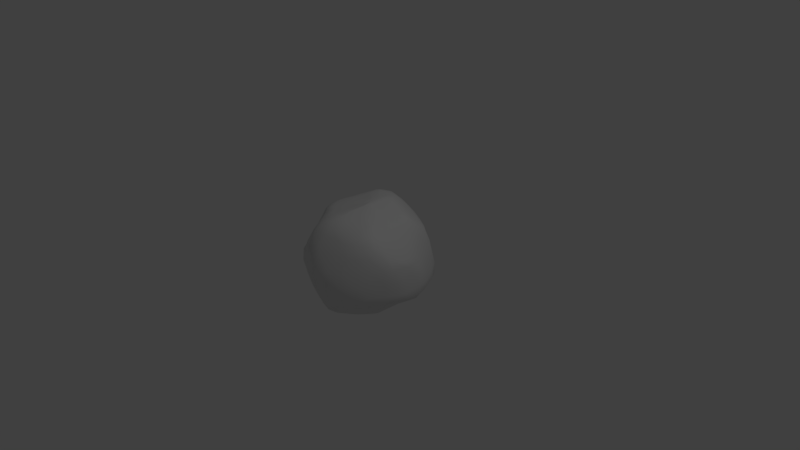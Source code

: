 # Source: rock2.blend  (saved by Blender 2.77.0; exported with 4.5.12 LTS)
import bpy
from mathutils import Matrix  # noqa: F401  (used for matrix-valued properties, if any)

bpy.ops.wm.read_factory_settings(use_empty=True)
scene = bpy.context.scene
scene.name = 'Scene'

# ---- collections
col_collection_1 = bpy.data.collections.new('Collection 1'); scene.collection.children.link(col_collection_1)

# ---- world
world_world = bpy.data.worlds.new('World'); scene.world = world_world
world_world.color = (0.05088, 0.05088, 0.05088)
world_world.use_sun_shadow = False
world_world.sun_shadow_jitter_overblur = 0.0
world_world.cycles.sampling_method = 'MANUAL'

# ---- cameras
cam_camera = bpy.data.cameras.new('Camera')
cam_camera.clip_end = 100.0
cam_camera.lens = 35.0
cam_camera.sensor_width = 32.0
cam_camera.sensor_height = 18.0
cam_camera.ortho_scale = 7.314
cam_camera.dof.focus_distance = 0.0
cam_camera.dof.aperture_fstop = 128.0

# ---- lights
light_lamp = bpy.data.lights.new('Lamp', 'POINT')
light_lamp.transmission_factor = 0.0
light_lamp.cutoff_distance = 30.0
light_lamp.energy = 100.0
light_lamp.shadow_buffer_clip_start = 1.001
light_lamp.shadow_soft_size = 0.1
light_lamp.shadow_maximum_resolution = 0.006
light_lamp.use_absolute_resolution = True

# ---- meshes
me_sphere = bpy.data.meshes.new('Sphere')
me_sphere.from_pydata([(-0.1267, 0.04465, 0.7284), (-0.3267, 0.04543, 0.6775), (-0.5114, -0.01256, 0.6318), (-0.5907, -0.04971, 0.5861), (-0.6878, -0.05626, 0.4692), (-0.7399, 0.0202, 0.3321), (-0.7776, 0.05598, 0.1606), (-0.8165, 0.06378, -0.03841), (-0.8325, 0.01052, -0.1704), (-0.7815, -0.02, -0.2866), (-0.7285, -0.02673, -0.342), (-0.5696, -0.04878, -0.4274), (-0.3759, -0.08756, -0.526), (-0.2989, -0.07624, -0.5581), (-0.1227, 0.03424, -0.588), (-0.1252, 0.08968, 0.7338), (-0.3137, 0.1249, 0.6897), (-0.4646, 0.09451, 0.6438), (-0.5662, 0.0855, 0.5771), (-0.6626, 0.06219, 0.4511), (-0.7406, 0.1201, 0.3169), (-0.8006, 0.1715, 0.1425), (-0.8312, 0.1843, -0.01379), (-0.8276, 0.1707, -0.1761), (-0.7659, 0.1605, -0.2881), (-0.6939, 0.1219, -0.3439), (-0.5454, 0.08068, -0.4248), (-0.3898, 0.06018, -0.5029), (-0.2352, 0.04833, -0.5662), (-0.121, 0.08102, -0.5909), (-0.1274, 0.09649, 0.7339), (-0.2862, 0.2056, 0.7071), (-0.4554, 0.2052, 0.6455), (-0.5263, 0.1787, 0.5894), (-0.6052, 0.2169, 0.4514), (-0.699, 0.2347, 0.3056), (-0.7714, 0.2716, 0.1278), (-0.8128, 0.3009, -0.01105), (-0.8, 0.3313, -0.1674), (-0.7423, 0.3198, -0.2873), (-0.6694, 0.2788, -0.3385), (-0.5079, 0.2146, -0.4289), (-0.3624, 0.1664, -0.507), (-0.2438, 0.05473, -0.5626), (-0.1117, 0.08964, -0.5931), (-0.1221, 0.09609, 0.7349), (-0.2821, 0.2069, 0.7082), (-0.3899, 0.2946, 0.6669), (-0.4617, 0.3081, 0.6121), (-0.5353, 0.3919, 0.4721), (-0.6231, 0.4008, 0.3106), (-0.6896, 0.4231, 0.1396), (-0.7465, 0.4621, -0.03961), (-0.7506, 0.508, -0.1799), (-0.6924, 0.467, -0.3057), (-0.5901, 0.423, -0.3618), (-0.4505, 0.3399, -0.4444), (-0.3685, 0.2053, -0.5004), (-0.213, 0.09833, -0.5639), (-0.09747, 0.09771, -0.5957), (-0.1037, 0.1104, 0.7367), (-0.2549, 0.2923, 0.7165), (-0.3376, 0.3831, 0.6865), (-0.3994, 0.44, 0.6332), (-0.485, 0.5107, 0.49), (-0.5301, 0.5436, 0.3427), (-0.5909, 0.5934, 0.1515), (-0.6376, 0.6248, -0.02102), (-0.669, 0.661, -0.1923), (-0.6083, 0.6289, -0.3324), (-0.5031, 0.5561, -0.392), (-0.4253, 0.4195, -0.446), (-0.3005, 0.2907, -0.5043), (-0.1574, 0.1565, -0.5698), (-0.08313, 0.1057, -0.5976), (-0.03715, 0.1412, 0.7497), (-0.2036, 0.308, 0.7169), (-0.291, 0.3858, 0.6957), (-0.3591, 0.5104, 0.6355), (-0.4126, 0.626, 0.5066), (-0.4476, 0.6814, 0.3597), (-0.4931, 0.7287, 0.1604), (-0.5273, 0.7765, -0.01109), (-0.5424, 0.8087, -0.1953), (-0.5, 0.7166, -0.3397), (-0.4058, 0.6448, -0.4131), (-0.3145, 0.5417, -0.4586), (-0.2175, 0.3647, -0.5146), (-0.1043, 0.1952, -0.5806), (-0.06877, 0.1121, -0.599), (-0.03714, 0.15, 0.749), (-0.1356, 0.3132, 0.7172), (-0.2147, 0.4102, 0.688), (-0.2721, 0.578, 0.615), (-0.3048, 0.6834, 0.5244), (-0.3419, 0.745, 0.3818), (-0.3553, 0.794, 0.1723), (-0.3716, 0.8593, -0.01189), (-0.3747, 0.8787, -0.1876), (-0.3628, 0.7501, -0.3356), (-0.3165, 0.6468, -0.431), (-0.2346, 0.5462, -0.4771), (-0.1395, 0.4048, -0.5295), (-0.08726, 0.2021, -0.5832), (-0.05483, 0.1163, -0.5996), (-0.02828, 0.1555, 0.7491), (-0.05974, 0.2953, 0.7256), (-0.1132, 0.4206, 0.6818), (-0.1693, 0.5601, 0.6075), (-0.1847, 0.6914, 0.4909), (-0.1804, 0.7799, 0.3528), (-0.1685, 0.8495, 0.175), (-0.1868, 0.901, -0.01312), (-0.1954, 0.8973, -0.166), (-0.1834, 0.7565, -0.3004), (-0.1742, 0.6272, -0.4324), (-0.1289, 0.5426, -0.4843), (-0.09783, 0.3873, -0.5385), (-0.07042, 0.2289, -0.5775), (-0.02606, 0.1069, -0.6017), (-0.009108, 0.1705, 0.7485), (-0.006973, 0.278, 0.7315), (-0.02408, 0.4074, 0.6764), (-0.06205, 0.5254, 0.5944), (-0.06177, 0.6746, 0.4547), (-0.0269, 0.7572, 0.3406), (-0.03174, 0.8326, 0.1786), (-0.03153, 0.8901, -0.01343), (-0.009176, 0.8979, -0.1662), (0.001946, 0.7672, -0.286), (0.01038, 0.6218, -0.4344), (0.00694, 0.5372, -0.491), (0.01452, 0.4281, -0.532), (-0.001967, 0.2515, -0.5696), (-0.01638, 0.0958, -0.6032), (0.01133, 0.1711, 0.7476), (0.02068, 0.2894, 0.7274), (0.04032, 0.3635, 0.6833), (0.07265, 0.4641, 0.5755), (0.0933, 0.6049, 0.4308), (0.1274, 0.7082, 0.3014), (0.1236, 0.7609, 0.162), (0.1426, 0.8042, -0.02196), (0.1538, 0.8262, -0.1941), (0.1796, 0.7577, -0.2874), (0.1555, 0.616, -0.4341), (0.1528, 0.5343, -0.5023), (0.1275, 0.4311, -0.537), (0.08539, 0.254, -0.5708), (0.04203, 0.07928, -0.6052), (0.03734, 0.15, 0.7455), (0.06541, 0.2644, 0.7217), (0.1309, 0.3185, 0.6642), (0.1852, 0.4302, 0.5438), (0.2416, 0.5356, 0.416), (0.2743, 0.6389, 0.2798), (0.298, 0.6609, 0.163), (0.3167, 0.7096, -0.0403), (0.3274, 0.7401, -0.2036), (0.351, 0.7086, -0.3401), (0.3472, 0.6421, -0.4347), (0.2594, 0.5034, -0.507), (0.1941, 0.4018, -0.5465), (0.1944, 0.2175, -0.585), (0.08923, 0.0728, -0.6075), (0.05867, 0.1152, 0.7446), (0.08545, 0.2346, 0.72), (0.2148, 0.2863, 0.6425), (0.3048, 0.3579, 0.5381), (0.3822, 0.4632, 0.4076), (0.4, 0.5477, 0.2763), (0.4196, 0.5927, 0.1506), (0.4474, 0.6193, -0.03822), (0.4446, 0.6632, -0.1937), (0.4438, 0.6602, -0.3432), (0.4117, 0.5978, -0.4573), (0.3539, 0.48, -0.496), (0.2477, 0.3354, -0.5582), (0.226, 0.157, -0.6028), (0.13, 0.06775, -0.6103), (0.05901, 0.08024, 0.7488), (0.1638, 0.2224, 0.6843), (0.297, 0.2364, 0.6257), (0.4087, 0.2771, 0.5471), (0.4577, 0.3861, 0.4106), (0.4783, 0.4361, 0.3087), (0.4947, 0.491, 0.1589), (0.5179, 0.5144, -0.009124), (0.535, 0.5254, -0.2044), (0.529, 0.5454, -0.3442), (0.4767, 0.5057, -0.4534), (0.4588, 0.3912, -0.5118), (0.3394, 0.2583, -0.5591), (0.2539, 0.1283, -0.6105), (0.1617, 0.06133, -0.6132), (0.06454, 0.05922, 0.7492), (0.207, 0.1755, 0.6723), (0.3635, 0.1978, 0.6134), (0.412, 0.2636, 0.5526), (0.4809, 0.3053, 0.4467), (0.5379, 0.3219, 0.3044), (0.5882, 0.3536, 0.1114), (0.6222, 0.3404, -0.02233), (0.6335, 0.3588, -0.2169), (0.6181, 0.377, -0.3368), (0.5582, 0.3551, -0.4409), (0.4772, 0.3167, -0.5307), (0.4138, 0.1762, -0.5798), (0.2926, 0.0952, -0.6153), (0.185, 0.05386, -0.6155), (0.07, 0.03811, 0.749), (0.2379, 0.1108, 0.6638), (0.3842, 0.1619, 0.6088), (0.4492, 0.1866, 0.5441), (0.5288, 0.2108, 0.4292), (0.6088, 0.1849, 0.2903), (0.6829, 0.1634, 0.1144), (0.7189, 0.1779, -0.02838), (0.7146, 0.2183, -0.2085), (0.6796, 0.2311, -0.3356), (0.5995, 0.2483, -0.4328), (0.5005, 0.2754, -0.5151), (0.3987, 0.1451, -0.5927), (0.3613, 0.06372, -0.619), (0.1983, 0.03989, -0.6172), (0.08054, 0.002724, 0.7473), (0.2777, 0.06723, 0.6495), (0.4032, 0.09959, 0.6005), (0.4794, 0.08162, 0.5218), (0.5778, 0.09256, 0.3961), (0.6716, 0.02226, 0.2699), (0.7255, 0.04839, 0.1493), (0.7455, 0.1135, -0.02767), (0.7512, 0.091, -0.1965), (0.7142, 0.1294, -0.3409), (0.6859, 0.09279, -0.3954), (0.5551, 0.1687, -0.4714), (0.3758, 0.09674, -0.6111), (0.3598, 0.03829, -0.622), (0.2046, 0.0189, -0.6184), (0.0807, -0.01863, 0.7486), (0.2566, -0.04754, 0.6602), (0.4063, -0.03675, 0.6038), (0.4878, -0.03773, 0.5261), (0.6025, -0.06608, 0.3991), (0.7292, -0.06286, 0.2187), (0.75, -0.06536, 0.1438), (0.7537, -0.01417, 0.02042), (0.7632, -0.02767, -0.1889), (0.7421, 0.004805, -0.3262), (0.6991, 0.04498, -0.3823), (0.5191, 0.02424, -0.4823), (0.3657, 0.01605, -0.6167), (0.3558, -0.003322, -0.6239), (0.2065, -0.005384, -0.6188), (0.01246, -0.005684, -0.6127), (0.08722, -0.04892, 0.7473), (0.2627, -0.1358, 0.6701), (0.406, -0.129, 0.6103), (0.4943, -0.173, 0.5344), (0.6231, -0.1879, 0.3963), (0.7313, -0.1659, 0.2297), (0.758, -0.1546, 0.1686), (0.7501, -0.1849, -0.003573), (0.7568, -0.1706, -0.2017), (0.7289, -0.128, -0.3264), (0.7007, -0.1161, -0.3578), (0.502, -0.1213, -0.49), (0.3571, -0.09258, -0.6195), (0.3506, -0.08549, -0.6246), (0.2027, -0.04348, -0.619), (0.08581, -0.06874, 0.7487), (0.26, -0.1604, 0.6743), (0.3836, -0.2299, 0.6298), (0.4891, -0.3011, 0.5553), (0.5971, -0.3536, 0.4423), (0.6905, -0.3443, 0.2954), (0.7441, -0.3264, 0.1759), (0.7456, -0.3015, 0.0001811), (0.7435, -0.2662, -0.1871), (0.7045, -0.2694, -0.3025), (0.6398, -0.2773, -0.3686), (0.4761, -0.2375, -0.5079), (0.3451, -0.199, -0.6257), (0.3455, -0.1584, -0.6254), (0.1916, -0.08012, -0.6189), (0.07001, -0.09772, 0.7547), (0.2571, -0.2132, 0.6769), (0.3622, -0.3184, 0.6478), (0.4789, -0.3977, 0.5762), (0.5757, -0.4535, 0.4783), (0.6542, -0.4289, 0.3452), (0.6929, -0.4447, 0.1908), (0.6807, -0.4369, 0.01333), (0.6733, -0.4131, -0.1865), (0.652, -0.4075, -0.2987), (0.5863, -0.3959, -0.389), (0.4321, -0.2951, -0.5321), (0.3435, -0.2569, -0.6244), (0.3385, -0.2172, -0.6258), (0.1739, -0.113, -0.6187), (0.06489, -0.1119, 0.756), (0.206, -0.286, 0.6924), (0.3421, -0.3715, 0.6493), (0.4406, -0.4639, 0.5865), (0.5326, -0.5403, 0.5115), (0.5787, -0.5746, 0.3518), (0.602, -0.5814, 0.1759), (0.6052, -0.5874, -0.009225), (0.5822, -0.5836, -0.1693), (0.5556, -0.5576, -0.3149), (0.5177, -0.4838, -0.3965), (0.3656, -0.3792, -0.5612), (0.3323, -0.2908, -0.6204), (0.2943, -0.2369, -0.6234), (0.1643, -0.1188, -0.6184), (0.06, -0.1326, 0.7557), (0.1575, -0.2813, 0.7071), (0.2651, -0.4053, 0.6619), (0.3564, -0.5118, 0.5966), (0.4341, -0.6203, 0.5131), (0.4714, -0.6783, 0.3542), (0.4872, -0.713, 0.1845), (0.4995, -0.727, -0.01491), (0.4885, -0.7294, -0.1854), (0.4582, -0.6818, -0.3211), (0.372, -0.5707, -0.4411), (0.3082, -0.4552, -0.5695), (0.2819, -0.4307, -0.5937), (0.2699, -0.2433, -0.6196), (0.1643, -0.1188, -0.6184), (0.04433, -0.1464, 0.7564), (0.1084, -0.291, 0.7148), (0.1788, -0.4543, 0.674), (0.238, -0.5661, 0.615), (0.3039, -0.6951, 0.5085), (0.3583, -0.7592, 0.3547), (0.3507, -0.8301, 0.1833), (0.348, -0.8573, -0.005828), (0.3539, -0.8352, -0.1877), (0.3176, -0.7688, -0.3363), (0.2505, -0.6717, -0.4715), (0.2305, -0.5424, -0.5684), (0.2549, -0.4639, -0.5921), (0.1653, -0.2968, -0.6005), (0.1038, -0.1262, -0.6126), (0.04009, -0.1464, 0.757), (0.03415, -0.3118, 0.7255), (0.0811, -0.4936, 0.685), (0.1098, -0.6234, 0.6296), (0.1505, -0.7166, 0.5267), (0.1666, -0.8102, 0.3506), (0.1825, -0.9056, 0.1767), (0.188, -0.9513, -0.0005252), (0.1839, -0.918, -0.1833), (0.1688, -0.8402, -0.3666), (0.1371, -0.7508, -0.4936), (0.1785, -0.6203, -0.5444), (0.1443, -0.4543, -0.5755), (0.1156, -0.3082, -0.593), (0.05412, -0.1105, -0.6104), (0.03525, -0.1463, 0.7564), (-0.004832, -0.3372, 0.7272), (-0.008901, -0.5009, 0.6995), (-0.006867, -0.665, 0.6564), (-0.01348, -0.7531, 0.5343), (-0.01272, -0.8517, 0.3559), (-0.004181, -0.9596, 0.187), (0.002998, -0.9803, 0.0007469), (0.009877, -0.9407, -0.1884), (0.02121, -0.8655, -0.3583), (0.009333, -0.7813, -0.4901), (0.005718, -0.6103, -0.5281), (0.0174, -0.4825, -0.5575), (0.03186, -0.3097, -0.5831), (0.0289, -0.1184, -0.6076), (0.03525, -0.1463, 0.7564), (-0.01414, -0.3586, 0.7249), (-0.09355, -0.5056, 0.6932), (-0.1207, -0.66, 0.6468), (-0.1645, -0.7917, 0.5468), (-0.179, -0.8867, 0.3783), (-0.1761, -0.9099, 0.1945), (-0.1793, -0.9237, 0.006312), (-0.1685, -0.8697, -0.1779), (-0.1508, -0.7899, -0.3305), (-0.1179, -0.6978, -0.4948), (-0.123, -0.6117, -0.5323), (-0.1176, -0.4984, -0.5535), (-0.07474, -0.2964, -0.583), (0.001857, -0.1314, -0.6038), (0.01286, -0.1503, 0.7492), (-0.101, -0.3309, 0.7059), (-0.1715, -0.4849, 0.6755), (-0.2373, -0.6035, 0.6276), (-0.2685, -0.7227, 0.5262), (-0.3196, -0.8038, 0.3622), (-0.351, -0.8191, 0.1924), (-0.3523, -0.8271, 0.002799), (-0.3401, -0.7921, -0.1434), (-0.2993, -0.7014, -0.3285), (-0.259, -0.6353, -0.4675), (-0.1965, -0.5744, -0.5224), (-0.1737, -0.4236, -0.5604), (-0.0954, -0.309, -0.5797), (-0.01972, -0.1344, -0.6009), (-0.006296, -0.08075, 0.7495), (-0.1487, -0.2901, 0.6984), (-0.2693, -0.4381, 0.6522), (-0.3296, -0.5082, 0.6185), (-0.3706, -0.5845, 0.4941), (-0.4332, -0.6743, 0.3221), (-0.4896, -0.7414, 0.1716), (-0.5133, -0.7399, 0.002241), (-0.4865, -0.6823, -0.158), (-0.4566, -0.6059, -0.327), (-0.4214, -0.5601, -0.4379), (-0.3557, -0.4999, -0.4921), (-0.2288, -0.3589, -0.5568), (-0.1435, -0.2954, -0.5711), (-0.03884, -0.1298, -0.598), (-0.09239, -0.1145, 0.7199), (-0.2099, -0.2404, 0.6829), (-0.3311, -0.3438, 0.6448), (-0.4225, -0.4003, 0.6067), (-0.4788, -0.4475, 0.4771), (-0.5534, -0.5233, 0.3048), (-0.5759, -0.574, 0.1806), (-0.5985, -0.5981, -0.02045), (-0.6059, -0.5588, -0.1658), (-0.5957, -0.5046, -0.331), (-0.5289, -0.447, -0.4684), (-0.47, -0.4431, -0.499), (-0.3076, -0.2756, -0.5532), (-0.2592, -0.2585, -0.5602), (-0.06037, -0.1111, -0.5947), (0.0109, 0.0008104, 0.7612), (-0.112, -0.06814, 0.7188), (-0.2469, -0.1801, 0.6782), (-0.4354, -0.2842, 0.6274), (-0.5206, -0.3036, 0.5939), (-0.6028, -0.3025, 0.4931), (-0.6395, -0.3938, 0.3193), (-0.6625, -0.4262, 0.1616), (-0.6818, -0.4292, -0.01099), (-0.6942, -0.4327, -0.193), (-0.6839, -0.3935, -0.3517), (-0.5924, -0.4226, -0.4257), (-0.4905, -0.4041, -0.4946), (-0.3638, -0.2488, -0.5389), (-0.2816, -0.1842, -0.5606), (-0.0829, -0.08312, -0.5912), (-0.1275, -0.01311, 0.7223), (-0.2781, -0.107, 0.6764), (-0.4846, -0.1933, 0.6255), (-0.5849, -0.2171, 0.5831), (-0.6588, -0.2254, 0.5038), (-0.6759, -0.2687, 0.3474), (-0.7101, -0.2785, 0.1623), (-0.7429, -0.2976, -0.02909), (-0.7739, -0.2671, -0.206), (-0.758, -0.3037, -0.328), (-0.6816, -0.3088, -0.3771), (-0.5021, -0.3453, -0.4793), (-0.3854, -0.2084, -0.5332), (-0.3054, -0.1345, -0.5596), (-0.1012, -0.04861, -0.5888), (-0.1267, 0.003513, 0.7242), (-0.3047, -0.03373, 0.6753), (-0.5252, -0.08591, 0.6277), (-0.5963, -0.1246, 0.5929), (-0.6814, -0.1499, 0.4997), (-0.7236, -0.09516, 0.3463), (-0.7486, -0.1189, 0.1583), (-0.7802, -0.127, -0.03247), (-0.816, -0.1522, -0.1968), (-0.7858, -0.1971, -0.3015), (-0.7256, -0.1897, -0.3486), (-0.5496, -0.1295, -0.4435), (-0.3724, -0.1589, -0.5378), (-0.2983, -0.1085, -0.5606), (-0.1139, -0.01002, -0.5878)], [], [(14, 13, 28, 29), (7, 6, 21, 22), (0, 436, 15), (255, 14, 29), (8, 7, 22, 23), (1, 0, 15, 16), (9, 8, 23, 24), (2, 1, 16, 17), (10, 9, 24, 25), (3, 2, 17, 18), (11, 10, 25, 26), (4, 3, 18, 19), (12, 11, 26, 27), (5, 4, 19, 20), (13, 12, 27, 28), (6, 5, 20, 21), (20, 19, 34, 35), (28, 27, 42, 43), (21, 20, 35, 36), (29, 28, 43, 44), (22, 21, 36, 37), (15, 436, 30), (255, 29, 44), (23, 22, 37, 38), (16, 15, 30, 31), (24, 23, 38, 39), (17, 16, 31, 32), (25, 24, 39, 40), (18, 17, 32, 33), (26, 25, 40, 41), (19, 18, 33, 34), (27, 26, 41, 42), (39, 38, 53, 54), (32, 31, 46, 47), (40, 39, 54, 55), (33, 32, 47, 48), (41, 40, 55, 56), (34, 33, 48, 49), (42, 41, 56, 57), (35, 34, 49, 50), (43, 42, 57, 58), (36, 35, 50, 51), (44, 43, 58, 59), (37, 36, 51, 52), (30, 436, 45), (255, 44, 59), (38, 37, 52, 53), (31, 30, 45, 46), (58, 57, 72, 73), (51, 50, 65, 66), (59, 58, 73, 74), (52, 51, 66, 67), (45, 436, 60), (255, 59, 74), (53, 52, 67, 68), (46, 45, 60, 61), (54, 53, 68, 69), (47, 46, 61, 62), (55, 54, 69, 70), (48, 47, 62, 63), (56, 55, 70, 71), (49, 48, 63, 64), (57, 56, 71, 72), (50, 49, 64, 65), (70, 69, 84, 85), (63, 62, 77, 78), (71, 70, 85, 86), (64, 63, 78, 79), (72, 71, 86, 87), (65, 64, 79, 80), (73, 72, 87, 88), (66, 65, 80, 81), (74, 73, 88, 89), (67, 66, 81, 82), (60, 436, 75), (255, 74, 89), (68, 67, 82, 83), (61, 60, 75, 76), (69, 68, 83, 84), (62, 61, 76, 77), (89, 88, 103, 104), (82, 81, 96, 97), (75, 436, 90), (255, 89, 104), (83, 82, 97, 98), (76, 75, 90, 91), (84, 83, 98, 99), (77, 76, 91, 92), (85, 84, 99, 100), (78, 77, 92, 93), (86, 85, 100, 101), (79, 78, 93, 94), (87, 86, 101, 102), (80, 79, 94, 95), (88, 87, 102, 103), (81, 80, 95, 96), (93, 92, 107, 108), (101, 100, 115, 116), (94, 93, 108, 109), (102, 101, 116, 117), (95, 94, 109, 110), (103, 102, 117, 118), (96, 95, 110, 111), (104, 103, 118, 119), (97, 96, 111, 112), (90, 436, 105), (255, 104, 119), (98, 97, 112, 113), (91, 90, 105, 106), (99, 98, 113, 114), (92, 91, 106, 107), (100, 99, 114, 115), (112, 111, 126, 127), (105, 436, 120), (255, 119, 134), (113, 112, 127, 128), (106, 105, 120, 121), (114, 113, 128, 129), (107, 106, 121, 122), (115, 114, 129, 130), (108, 107, 122, 123), (116, 115, 130, 131), (109, 108, 123, 124), (117, 116, 131, 132), (110, 109, 124, 125), (118, 117, 132, 133), (111, 110, 125, 126), (119, 118, 133, 134), (131, 130, 145, 146), (124, 123, 138, 139), (132, 131, 146, 147), (125, 124, 139, 140), (133, 132, 147, 148), (126, 125, 140, 141), (134, 133, 148, 149), (127, 126, 141, 142), (120, 436, 135), (255, 134, 149), (128, 127, 142, 143), (121, 120, 135, 136), (129, 128, 143, 144), (122, 121, 136, 137), (130, 129, 144, 145), (123, 122, 137, 138), (135, 436, 150), (255, 149, 164), (143, 142, 157, 158), (136, 135, 150, 151), (144, 143, 158, 159), (137, 136, 151, 152), (145, 144, 159, 160), (138, 137, 152, 153), (146, 145, 160, 161), (139, 138, 153, 154), (147, 146, 161, 162), (140, 139, 154, 155), (148, 147, 162, 163), (141, 140, 155, 156), (149, 148, 163, 164), (142, 141, 156, 157), (154, 153, 168, 169), (162, 161, 176, 177), (155, 154, 169, 170), (163, 162, 177, 178), (156, 155, 170, 171), (164, 163, 178, 179), (157, 156, 171, 172), (150, 436, 165), (255, 164, 179), (158, 157, 172, 173), (151, 150, 165, 166), (159, 158, 173, 174), (152, 151, 166, 167), (160, 159, 174, 175), (153, 152, 167, 168), (161, 160, 175, 176), (173, 172, 187, 188), (166, 165, 180, 181), (174, 173, 188, 189), (167, 166, 181, 182), (175, 174, 189, 190), (168, 167, 182, 183), (176, 175, 190, 191), (169, 168, 183, 184), (177, 176, 191, 192), (170, 169, 184, 185), (178, 177, 192, 193), (171, 170, 185, 186), (179, 178, 193, 194), (172, 171, 186, 187), (165, 436, 180), (255, 179, 194), (192, 191, 206, 207), (185, 184, 199, 200), (193, 192, 207, 208), (186, 185, 200, 201), (194, 193, 208, 209), (187, 186, 201, 202), (180, 436, 195), (255, 194, 209), (188, 187, 202, 203), (181, 180, 195, 196), (189, 188, 203, 204), (182, 181, 196, 197), (190, 189, 204, 205), (183, 182, 197, 198), (191, 190, 205, 206), (184, 183, 198, 199), (204, 203, 218, 219), (197, 196, 211, 212), (205, 204, 219, 220), (198, 197, 212, 213), (206, 205, 220, 221), (199, 198, 213, 214), (207, 206, 221, 222), (200, 199, 214, 215), (208, 207, 222, 223), (201, 200, 215, 216), (209, 208, 223, 224), (202, 201, 216, 217), (195, 436, 210), (255, 209, 224), (203, 202, 217, 218), (196, 195, 210, 211), (223, 222, 237, 238), (216, 215, 230, 231), (224, 223, 238, 239), (217, 216, 231, 232), (210, 436, 225), (255, 224, 239), (218, 217, 232, 233), (211, 210, 225, 226), (219, 218, 233, 234), (212, 211, 226, 227), (220, 219, 234, 235), (213, 212, 227, 228), (221, 220, 235, 236), (214, 213, 228, 229), (222, 221, 236, 237), (215, 214, 229, 230), (227, 226, 241, 242), (235, 234, 249, 250), (228, 227, 242, 243), (236, 235, 250, 251), (229, 228, 243, 244), (237, 236, 251, 252), (230, 229, 244, 245), (238, 237, 252, 253), (231, 230, 245, 246), (239, 238, 253, 254), (232, 231, 246, 247), (225, 436, 240), (255, 239, 254), (233, 232, 247, 248), (226, 225, 240, 241), (234, 233, 248, 249), (246, 245, 261, 262), (254, 253, 269, 270), (247, 246, 262, 263), (240, 436, 256), (255, 254, 270), (248, 247, 263, 264), (241, 240, 256, 257), (249, 248, 264, 265), (242, 241, 257, 258), (250, 249, 265, 266), (243, 242, 258, 259), (251, 250, 266, 267), (244, 243, 259, 260), (252, 251, 267, 268), (245, 244, 260, 261), (253, 252, 268, 269), (266, 265, 280, 281), (259, 258, 273, 274), (267, 266, 281, 282), (260, 259, 274, 275), (268, 267, 282, 283), (261, 260, 275, 276), (269, 268, 283, 284), (262, 261, 276, 277), (270, 269, 284, 285), (263, 262, 277, 278), (256, 436, 271), (255, 270, 285), (264, 263, 278, 279), (257, 256, 271, 272), (265, 264, 279, 280), (258, 257, 272, 273), (285, 284, 299, 300), (278, 277, 292, 293), (271, 436, 286), (255, 285, 300), (279, 278, 293, 294), (272, 271, 286, 287), (280, 279, 294, 295), (273, 272, 287, 288), (281, 280, 295, 296), (274, 273, 288, 289), (282, 281, 296, 297), (275, 274, 289, 290), (283, 282, 297, 298), (276, 275, 290, 291), (284, 283, 298, 299), (277, 276, 291, 292), (289, 288, 303, 304), (297, 296, 311, 312), (290, 289, 304, 305), (298, 297, 312, 313), (291, 290, 305, 306), (299, 298, 313, 314), (292, 291, 306, 307), (300, 299, 314, 315), (293, 292, 307, 308), (286, 436, 301), (255, 300, 315), (294, 293, 308, 309), (287, 286, 301, 302), (295, 294, 309, 310), (288, 287, 302, 303), (296, 295, 310, 311), (308, 307, 322, 323), (301, 436, 316), (255, 315, 330), (309, 308, 323, 324), (302, 301, 316, 317), (310, 309, 324, 325), (303, 302, 317, 318), (311, 310, 325, 326), (304, 303, 318, 319), (312, 311, 326, 327), (305, 304, 319, 320), (313, 312, 327, 328), (306, 305, 320, 321), (314, 313, 328, 329), (307, 306, 321, 322), (315, 314, 329, 330), (327, 326, 341, 342), (320, 319, 334, 335), (328, 327, 342, 343), (321, 320, 335, 336), (329, 328, 343, 344), (322, 321, 336, 337), (330, 329, 344, 345), (323, 322, 337, 338), (316, 436, 331), (255, 330, 345), (324, 323, 338, 339), (317, 316, 331, 332), (325, 324, 339, 340), (318, 317, 332, 333), (326, 325, 340, 341), (319, 318, 333, 334), (255, 345, 360), (339, 338, 353, 354), (332, 331, 346, 347), (340, 339, 354, 355), (333, 332, 347, 348), (341, 340, 355, 356), (334, 333, 348, 349), (342, 341, 356, 357), (335, 334, 349, 350), (343, 342, 357, 358), (336, 335, 350, 351), (344, 343, 358, 359), (337, 336, 351, 352), (345, 344, 359, 360), (338, 337, 352, 353), (331, 436, 346), (358, 357, 372, 373), (351, 350, 365, 366), (359, 358, 373, 374), (352, 351, 366, 367), (360, 359, 374, 375), (353, 352, 367, 368), (346, 436, 361), (255, 360, 375), (354, 353, 368, 369), (347, 346, 361, 362), (355, 354, 369, 370), (348, 347, 362, 363), (356, 355, 370, 371), (349, 348, 363, 364), (357, 356, 371, 372), (350, 349, 364, 365), (362, 361, 376, 377), (370, 369, 384, 385), (363, 362, 377, 378), (371, 370, 385, 386), (364, 363, 378, 379), (372, 371, 386, 387), (365, 364, 379, 380), (373, 372, 387, 388), (366, 365, 380, 381), (374, 373, 388, 389), (367, 366, 381, 382), (375, 374, 389, 390), (368, 367, 382, 383), (361, 436, 376), (255, 375, 390), (369, 368, 383, 384), (381, 380, 395, 396), (389, 388, 403, 404), (382, 381, 396, 397), (390, 389, 404, 405), (383, 382, 397, 398), (376, 436, 391), (255, 390, 405), (384, 383, 398, 399), (377, 376, 391, 392), (385, 384, 399, 400), (378, 377, 392, 393), (386, 385, 400, 401), (379, 378, 393, 394), (387, 386, 401, 402), (380, 379, 394, 395), (388, 387, 402, 403), (400, 399, 414, 415), (393, 392, 407, 408), (401, 400, 415, 416), (394, 393, 408, 409), (402, 401, 416, 417), (395, 394, 409, 410), (403, 402, 417, 418), (396, 395, 410, 411), (404, 403, 418, 419), (397, 396, 411, 412), (405, 404, 419, 420), (398, 397, 412, 413), (391, 436, 406), (255, 405, 420), (399, 398, 413, 414), (392, 391, 406, 407), (419, 418, 433, 434), (412, 411, 426, 427), (420, 419, 434, 435), (413, 412, 427, 428), (406, 436, 421), (255, 420, 435), (414, 413, 428, 429), (407, 406, 421, 422), (415, 414, 429, 430), (408, 407, 422, 423), (416, 415, 430, 431), (409, 408, 423, 424), (417, 416, 431, 432), (410, 409, 424, 425), (418, 417, 432, 433), (411, 410, 425, 426), (423, 422, 438, 439), (431, 430, 446, 447), (424, 423, 439, 440), (432, 431, 447, 448), (425, 424, 440, 441), (433, 432, 448, 449), (426, 425, 441, 442), (434, 433, 449, 450), (427, 426, 442, 443), (435, 434, 450, 451), (428, 427, 443, 444), (421, 436, 437), (255, 435, 451), (429, 428, 444, 445), (422, 421, 437, 438), (430, 429, 445, 446), (443, 442, 457, 458), (451, 450, 465, 466), (444, 443, 458, 459), (437, 436, 452), (255, 451, 466), (445, 444, 459, 460), (438, 437, 452, 453), (446, 445, 460, 461), (439, 438, 453, 454), (447, 446, 461, 462), (440, 439, 454, 455), (448, 447, 462, 463), (441, 440, 455, 456), (449, 448, 463, 464), (442, 441, 456, 457), (450, 449, 464, 465), (462, 461, 476, 477), (455, 454, 469, 470), (463, 462, 477, 478), (456, 455, 470, 471), (464, 463, 478, 479), (457, 456, 471, 472), (465, 464, 479, 480), (458, 457, 472, 473), (466, 465, 480, 481), (459, 458, 473, 474), (452, 436, 467), (255, 466, 481), (460, 459, 474, 475), (453, 452, 467, 468), (461, 460, 475, 476), (454, 453, 468, 469), (481, 480, 13, 14), (474, 473, 6, 7), (467, 436, 0), (255, 481, 14), (475, 474, 7, 8), (468, 467, 0, 1), (476, 475, 8, 9), (469, 468, 1, 2), (477, 476, 9, 10), (470, 469, 2, 3), (478, 477, 10, 11), (471, 470, 3, 4), (479, 478, 11, 12), (472, 471, 4, 5), (480, 479, 12, 13), (473, 472, 5, 6)])
me_sphere.polygons.foreach_set('use_smooth', [True] * 512)
_uv = me_sphere.uv_layers.new(name='UVMap')
_uv.uv.foreach_set('vector', [0.2157, 0.2648, 0.2603, 0.3018, 0.2253, 0.3013, 0.2051, 0.2712, 0.8817, 0.8078, 0.832, 0.8135, 0.8401, 0.7803, 0.8792, 0.7738, 0.1548, 0.7229, 0.1237, 0.7455, 0.1522, 0.7081, 0.2093, 0.2175, 0.2157, 0.2648, 0.2051, 0.2712, 0.9128, 0.8207, 0.8817, 0.8078, 0.8792, 0.7738, 0.9158, 0.7707, 0.2031, 0.7109, 0.1548, 0.7229, 0.1522, 0.7081, 0.196, 0.6853, 0.3085, 0.5841, 0.3094, 0.5413, 0.3349, 0.5411, 0.3351, 0.5841, 0.2506, 0.719, 0.2031, 0.7109, 0.196, 0.6853, 0.2339, 0.6866, 0.2954, 0.4474, 0.2991, 0.4669, 0.2571, 0.4894, 0.2583, 0.4594, 0.7137, 0.8395, 0.6954, 0.8196, 0.6892, 0.7812, 0.715, 0.7944, 0.2833, 0.3927, 0.2954, 0.4474, 0.2583, 0.4594, 0.2517, 0.4052, 0.7505, 0.8492, 0.7137, 0.8395, 0.715, 0.7944, 0.7536, 0.8088, 0.2712, 0.3245, 0.2833, 0.3927, 0.2517, 0.4052, 0.2395, 0.3521, 0.7884, 0.8268, 0.7505, 0.8492, 0.7536, 0.8088, 0.7932, 0.7956, 0.2603, 0.3018, 0.2712, 0.3245, 0.2395, 0.3521, 0.2253, 0.3013, 0.832, 0.8135, 0.7884, 0.8268, 0.7932, 0.7956, 0.8401, 0.7803, 0.7932, 0.7956, 0.7536, 0.8088, 0.7496, 0.7539, 0.793, 0.7545, 0.2253, 0.3013, 0.2395, 0.3521, 0.2127, 0.3598, 0.2248, 0.305, 0.8401, 0.7803, 0.7932, 0.7956, 0.793, 0.7545, 0.8417, 0.7451, 0.2051, 0.2712, 0.2253, 0.3013, 0.2248, 0.305, 0.2022, 0.2696, 0.8792, 0.7738, 0.8401, 0.7803, 0.8417, 0.7451, 0.8782, 0.7357, 0.1522, 0.7081, 0.1237, 0.7455, 0.1524, 0.7057, 0.2093, 0.2175, 0.2051, 0.2712, 0.2022, 0.2696, 0.9158, 0.7707, 0.8792, 0.7738, 0.8782, 0.7357, 0.913, 0.7182, 0.196, 0.6853, 0.1522, 0.7081, 0.1524, 0.7057, 0.1855, 0.6601, 0.9348, 0.761, 0.9158, 0.7707, 0.913, 0.7182, 0.9342, 0.7091, 0.2339, 0.6866, 0.196, 0.6853, 0.1855, 0.6601, 0.2261, 0.6507, 0.2583, 0.4594, 0.2571, 0.4894, 0.2189, 0.5065, 0.2204, 0.4761, 0.715, 0.7944, 0.6892, 0.7812, 0.6893, 0.7461, 0.7092, 0.7611, 0.2517, 0.4052, 0.2583, 0.4594, 0.2204, 0.4761, 0.2175, 0.4141, 0.7536, 0.8088, 0.715, 0.7944, 0.7092, 0.7611, 0.7496, 0.7539, 0.2395, 0.3521, 0.2517, 0.4052, 0.2175, 0.4141, 0.2127, 0.3598, 0.9342, 0.7091, 0.913, 0.7182, 0.9131, 0.6569, 0.9351, 0.6567, 0.2261, 0.6507, 0.1855, 0.6601, 0.1845, 0.6599, 0.2058, 0.6251, 0.2204, 0.4761, 0.2189, 0.5065, 0.1806, 0.513, 0.1795, 0.4733, 0.7092, 0.7611, 0.6893, 0.7461, 0.6787, 0.711, 0.699, 0.7139, 0.2175, 0.4141, 0.2204, 0.4761, 0.1795, 0.4733, 0.1832, 0.4152, 0.7496, 0.7539, 0.7092, 0.7611, 0.699, 0.7139, 0.7398, 0.6919, 0.2127, 0.3598, 0.2175, 0.4141, 0.1832, 0.4152, 0.2047, 0.3678, 0.793, 0.7545, 0.7496, 0.7539, 0.7398, 0.6919, 0.7861, 0.6938, 0.2248, 0.305, 0.2127, 0.3598, 0.2047, 0.3678, 0.2115, 0.3024, 0.8417, 0.7451, 0.793, 0.7545, 0.7861, 0.6938, 0.8325, 0.6885, 0.2022, 0.2696, 0.2248, 0.305, 0.2115, 0.3024, 0.1988, 0.2665, 0.8782, 0.7357, 0.8417, 0.7451, 0.8325, 0.6885, 0.8799, 0.6764, 0.1524, 0.7057, 0.1237, 0.7455, 0.1511, 0.7061, 0.2093, 0.2175, 0.2022, 0.2696, 0.1988, 0.2665, 0.913, 0.7182, 0.8782, 0.7357, 0.8799, 0.6764, 0.9131, 0.6569, 0.1855, 0.6601, 0.1524, 0.7057, 0.1511, 0.7061, 0.1845, 0.6599, 0.2115, 0.3024, 0.2047, 0.3678, 0.1778, 0.3604, 0.1922, 0.2944, 0.8325, 0.6885, 0.7861, 0.6938, 0.7709, 0.6392, 0.8216, 0.6238, 0.1988, 0.2665, 0.2115, 0.3024, 0.1922, 0.2944, 0.1954, 0.2634, 0.8799, 0.6764, 0.8325, 0.6885, 0.8216, 0.6238, 0.8664, 0.613, 0.1511, 0.7061, 0.1237, 0.7455, 0.1459, 0.7026, 0.2093, 0.2175, 0.1988, 0.2665, 0.1954, 0.2634, 0.9131, 0.6569, 0.8799, 0.6764, 0.8664, 0.613, 0.9093, 0.5988, 0.1845, 0.6599, 0.1511, 0.7061, 0.1459, 0.7026, 0.1736, 0.6334, 0.9351, 0.6567, 0.9131, 0.6569, 0.9093, 0.5988, 0.9346, 0.5949, 0.2058, 0.6251, 0.1845, 0.6599, 0.1736, 0.6334, 0.1888, 0.5989, 0.1795, 0.4733, 0.1806, 0.513, 0.1352, 0.5112, 0.1403, 0.4661, 0.699, 0.7139, 0.6787, 0.711, 0.6699, 0.6778, 0.6894, 0.6662, 0.1832, 0.4152, 0.1795, 0.4733, 0.1403, 0.4661, 0.1626, 0.4197, 0.7398, 0.6919, 0.699, 0.7139, 0.6894, 0.6662, 0.732, 0.6496, 0.2047, 0.3678, 0.1832, 0.4152, 0.1626, 0.4197, 0.1778, 0.3604, 0.7861, 0.6938, 0.7398, 0.6919, 0.732, 0.6496, 0.7709, 0.6392, 0.1403, 0.4661, 0.1352, 0.5112, 0.1032, 0.492, 0.1096, 0.4496, 0.2002, 0.5776, 0.1888, 0.5989, 0.1774, 0.6009, 0.1868, 0.557, 0.1626, 0.4197, 0.1403, 0.4661, 0.1096, 0.4496, 0.1227, 0.4047, 0.732, 0.6496, 0.6894, 0.6662, 0.6855, 0.6394, 0.7222, 0.6055, 0.1778, 0.3604, 0.1626, 0.4197, 0.1227, 0.4047, 0.1518, 0.3464, 0.7709, 0.6392, 0.732, 0.6496, 0.7222, 0.6055, 0.7602, 0.5869, 0.1922, 0.2944, 0.1778, 0.3604, 0.1518, 0.3464, 0.1776, 0.284, 0.8216, 0.6238, 0.7709, 0.6392, 0.7602, 0.5869, 0.8111, 0.5699, 0.1954, 0.2634, 0.1922, 0.2944, 0.1776, 0.284, 0.1923, 0.26, 0.8664, 0.613, 0.8216, 0.6238, 0.8111, 0.5699, 0.8546, 0.5525, 0.1459, 0.7026, 0.1237, 0.7455, 0.1282, 0.6965, 0.2093, 0.2175, 0.1954, 0.2634, 0.1923, 0.26, 0.9093, 0.5988, 0.8664, 0.613, 0.8546, 0.5525, 0.8987, 0.5369, 0.1736, 0.6334, 0.1459, 0.7026, 0.1282, 0.6965, 0.1602, 0.6316, 0.1352, 0.5112, 0.1326, 0.5411, 0.08507, 0.5257, 0.1032, 0.492, 0.1888, 0.5989, 0.1736, 0.6334, 0.1602, 0.6316, 0.1774, 0.6009, 0.1923, 0.26, 0.1776, 0.284, 0.1741, 0.2799, 0.1897, 0.2565, 0.8546, 0.5525, 0.8111, 0.5699, 0.7948, 0.5324, 0.8395, 0.5068, 0.1282, 0.6965, 0.1237, 0.7455, 0.1278, 0.6936, 0.2093, 0.2175, 0.1923, 0.26, 0.1897, 0.2565, 0.8987, 0.5369, 0.8546, 0.5525, 0.8395, 0.5068, 0.8802, 0.4938, 0.1602, 0.6316, 0.1282, 0.6965, 0.1278, 0.6936, 0.1432, 0.6344, 0.1032, 0.492, 0.08507, 0.5257, 0.04978, 0.487, 0.07971, 0.4566, 0.1774, 0.6009, 0.1602, 0.6316, 0.1432, 0.6344, 0.1572, 0.5981, 0.1096, 0.4496, 0.1032, 0.492, 0.07971, 0.4566, 0.09905, 0.4225, 0.1868, 0.557, 0.1774, 0.6009, 0.1572, 0.5981, 0.1616, 0.5411, 0.1227, 0.4047, 0.1096, 0.4496, 0.09905, 0.4225, 0.1127, 0.3808, 0.7222, 0.6055, 0.6855, 0.6394, 0.682, 0.6065, 0.7075, 0.5746, 0.1518, 0.3464, 0.1227, 0.4047, 0.1127, 0.3808, 0.1341, 0.3286, 0.7602, 0.5869, 0.7222, 0.6055, 0.7075, 0.5746, 0.7448, 0.5545, 0.1776, 0.284, 0.1518, 0.3464, 0.1341, 0.3286, 0.1741, 0.2799, 0.8111, 0.5699, 0.7602, 0.5869, 0.7448, 0.5545, 0.7948, 0.5324, 0.1616, 0.5411, 0.1572, 0.5981, 0.1316, 0.6015, 0.137, 0.5539, 0.1127, 0.3808, 0.09905, 0.4225, 0.08686, 0.3774, 0.1014, 0.3486, 0.3834, 0.2138, 0.395, 0.1691, 0.4192, 0.1663, 0.4104, 0.2227, 0.1341, 0.3286, 0.1127, 0.3808, 0.1014, 0.3486, 0.1333, 0.3132, 0.3801, 0.2662, 0.3834, 0.2138, 0.4104, 0.2227, 0.4123, 0.2776, 0.1741, 0.2799, 0.1341, 0.3286, 0.1333, 0.3132, 0.1661, 0.2792, 0.3886, 0.3354, 0.3801, 0.2662, 0.4123, 0.2776, 0.4212, 0.3407, 0.1897, 0.2565, 0.1741, 0.2799, 0.1661, 0.2792, 0.1885, 0.2465, 0.8395, 0.5068, 0.7948, 0.5324, 0.7753, 0.4911, 0.8209, 0.4698, 0.1278, 0.6936, 0.1237, 0.7455, 0.1253, 0.6924, 0.2093, 0.2175, 0.1897, 0.2565, 0.1885, 0.2465, 0.4038, 0.4542, 0.3926, 0.4001, 0.4267, 0.4042, 0.4376, 0.4479, 0.1432, 0.6344, 0.1278, 0.6936, 0.1253, 0.6924, 0.1256, 0.645, 0.07971, 0.4566, 0.04978, 0.487, 0.02436, 0.4378, 0.05674, 0.4063, 0.1572, 0.5981, 0.1432, 0.6344, 0.1256, 0.645, 0.1316, 0.6015, 0.09905, 0.4225, 0.07971, 0.4566, 0.05674, 0.4063, 0.08686, 0.3774, 0.4267, 0.4042, 0.4212, 0.3407, 0.4516, 0.3343, 0.4605, 0.3996, 0.1253, 0.6924, 0.1237, 0.7455, 0.1198, 0.6888, 0.2093, 0.2175, 0.1885, 0.2465, 0.1899, 0.2418, 0.4376, 0.4479, 0.4267, 0.4042, 0.4605, 0.3996, 0.4766, 0.4446, 0.1256, 0.645, 0.1253, 0.6924, 0.1198, 0.6888, 0.1135, 0.654, 0.05674, 0.4063, 0.02436, 0.4378, 0.002541, 0.3828, 0.03251, 0.3537, 0.1316, 0.6015, 0.1256, 0.645, 0.1135, 0.654, 0.1102, 0.6118, 0.08686, 0.3774, 0.05674, 0.4063, 0.03251, 0.3537, 0.06658, 0.3218, 0.4192, 0.1663, 0.4409, 0.12, 0.4615, 0.1177, 0.4467, 0.1622, 0.1014, 0.3486, 0.08686, 0.3774, 0.06658, 0.3218, 0.08685, 0.3072, 0.4104, 0.2227, 0.4192, 0.1663, 0.4467, 0.1622, 0.441, 0.2281, 0.1333, 0.3132, 0.1014, 0.3486, 0.08685, 0.3072, 0.111, 0.2864, 0.4123, 0.2776, 0.4104, 0.2227, 0.441, 0.2281, 0.4481, 0.2745, 0.1661, 0.2792, 0.1333, 0.3132, 0.111, 0.2864, 0.1529, 0.2628, 0.4212, 0.3407, 0.4123, 0.2776, 0.4481, 0.2745, 0.4516, 0.3343, 0.1885, 0.2465, 0.1661, 0.2792, 0.1529, 0.2628, 0.1899, 0.2418, 0.08685, 0.3072, 0.06658, 0.3218, 0.05095, 0.278, 0.07071, 0.263, 0.441, 0.2281, 0.4467, 0.1622, 0.4835, 0.1547, 0.4834, 0.2202, 0.111, 0.2864, 0.08685, 0.3072, 0.07071, 0.263, 0.09724, 0.2532, 0.4481, 0.2745, 0.441, 0.2281, 0.4834, 0.2202, 0.4892, 0.2746, 0.1529, 0.2628, 0.111, 0.2864, 0.09724, 0.2532, 0.1422, 0.2372, 0.4516, 0.3343, 0.4481, 0.2745, 0.4892, 0.2746, 0.4937, 0.324, 0.1899, 0.2418, 0.1529, 0.2628, 0.1422, 0.2372, 0.1868, 0.222, 0.4605, 0.3996, 0.4516, 0.3343, 0.4937, 0.324, 0.5076, 0.3842, 0.1198, 0.6888, 0.1237, 0.7455, 0.1147, 0.6899, 0.2093, 0.2175, 0.1899, 0.2418, 0.1868, 0.222, 0.4766, 0.4446, 0.4605, 0.3996, 0.5076, 0.3842, 0.5212, 0.4375, 0.1135, 0.654, 0.1198, 0.6888, 0.1147, 0.6899, 0.1061, 0.6522, 0.03251, 0.3537, 0.002541, 0.3828, 0.0, 0.3223, 0.01394, 0.2996, 0.1102, 0.6118, 0.1135, 0.654, 0.1061, 0.6522, 0.09672, 0.6303, 0.06658, 0.3218, 0.03251, 0.3537, 0.01394, 0.2996, 0.05095, 0.278, 0.4467, 0.1622, 0.4615, 0.1177, 0.4795, 0.107, 0.4835, 0.1547, 0.1147, 0.6899, 0.1237, 0.7455, 0.1094, 0.6986, 0.2093, 0.2175, 0.1868, 0.222, 0.1828, 0.2069, 0.5212, 0.4375, 0.5076, 0.3842, 0.5563, 0.3702, 0.5683, 0.4223, 0.1061, 0.6522, 0.1147, 0.6899, 0.1094, 0.6986, 0.09624, 0.6635, 0.542, 0.4523, 0.5212, 0.4375, 0.5683, 0.4223, 0.5878, 0.456, 0.4795, 0.107, 0.4802, 0.08198, 0.4929, 0.07854, 0.5051, 0.1032, 0.05095, 0.278, 0.01394, 0.2996, 0.005848, 0.2388, 0.02281, 0.2251, 0.4835, 0.1547, 0.4795, 0.107, 0.5051, 0.1032, 0.5135, 0.1561, 0.07071, 0.263, 0.05095, 0.278, 0.02281, 0.2251, 0.06525, 0.2265, 0.4834, 0.2202, 0.4835, 0.1547, 0.5135, 0.1561, 0.5236, 0.21, 0.09724, 0.2532, 0.07071, 0.263, 0.06525, 0.2265, 0.09618, 0.2286, 0.4892, 0.2746, 0.4834, 0.2202, 0.5236, 0.21, 0.5297, 0.2664, 0.1422, 0.2372, 0.09724, 0.2532, 0.09618, 0.2286, 0.1379, 0.1987, 0.4937, 0.324, 0.4892, 0.2746, 0.5297, 0.2664, 0.5416, 0.3034, 0.1868, 0.222, 0.1422, 0.2372, 0.1379, 0.1987, 0.1828, 0.2069, 0.5076, 0.3842, 0.4937, 0.324, 0.5416, 0.3034, 0.5563, 0.3702, 0.5236, 0.21, 0.5135, 0.1561, 0.5473, 0.1432, 0.562, 0.1975, 0.09618, 0.2286, 0.06525, 0.2265, 0.05924, 0.1956, 0.1049, 0.2021, 0.5297, 0.2664, 0.5236, 0.21, 0.562, 0.1975, 0.5667, 0.2495, 0.1379, 0.1987, 0.09618, 0.2286, 0.1049, 0.2021, 0.148, 0.1793, 0.5416, 0.3034, 0.5297, 0.2664, 0.5667, 0.2495, 0.5759, 0.2932, 0.1828, 0.2069, 0.1379, 0.1987, 0.148, 0.1793, 0.1792, 0.1939, 0.5563, 0.3702, 0.5416, 0.3034, 0.5759, 0.2932, 0.5939, 0.3517, 0.1094, 0.6986, 0.1237, 0.7455, 0.1058, 0.7115, 0.2093, 0.2175, 0.1828, 0.2069, 0.1792, 0.1939, 0.5683, 0.4223, 0.5563, 0.3702, 0.5939, 0.3517, 0.6008, 0.4042, 0.09624, 0.6635, 0.1094, 0.6986, 0.1058, 0.7115, 0.09278, 0.6746, 0.5878, 0.456, 0.5683, 0.4223, 0.6008, 0.4042, 0.613, 0.4469, 0.07636, 0.6515, 0.09624, 0.6635, 0.09278, 0.6746, 0.05694, 0.6681, 0.02281, 0.2251, 0.005848, 0.2388, 0.005878, 0.2039, 0.02559, 0.1982, 0.5135, 0.1561, 0.5051, 0.1032, 0.5281, 0.1024, 0.5473, 0.1432, 0.06525, 0.2265, 0.02281, 0.2251, 0.02559, 0.1982, 0.05924, 0.1956, 0.6008, 0.4042, 0.5939, 0.3517, 0.6183, 0.3241, 0.6363, 0.3821, 0.09278, 0.6746, 0.1058, 0.7115, 0.1076, 0.7229, 0.07347, 0.6847, 0.613, 0.4469, 0.6008, 0.4042, 0.6363, 0.3821, 0.644, 0.4261, 0.05694, 0.6681, 0.09278, 0.6746, 0.07347, 0.6847, 0.03894, 0.6904, 0.6225, 0.4698, 0.613, 0.4469, 0.644, 0.4261, 0.6464, 0.4518, 0.5473, 0.1432, 0.5281, 0.1024, 0.5524, 0.09726, 0.5776, 0.1249, 0.05924, 0.1956, 0.02559, 0.1982, 0.03844, 0.1652, 0.06707, 0.1503, 0.562, 0.1975, 0.5473, 0.1432, 0.5776, 0.1249, 0.5864, 0.1821, 0.1049, 0.2021, 0.05924, 0.1956, 0.06707, 0.1503, 0.1114, 0.1632, 0.5667, 0.2495, 0.562, 0.1975, 0.5864, 0.1821, 0.5933, 0.2196, 0.148, 0.1793, 0.1049, 0.2021, 0.1114, 0.1632, 0.1513, 0.1664, 0.5759, 0.2932, 0.5667, 0.2495, 0.5933, 0.2196, 0.6025, 0.272, 0.1792, 0.1939, 0.148, 0.1793, 0.1513, 0.1664, 0.177, 0.1834, 0.5939, 0.3517, 0.5759, 0.2932, 0.6025, 0.272, 0.6183, 0.3241, 0.1058, 0.7115, 0.1237, 0.7455, 0.1076, 0.7229, 0.2093, 0.2175, 0.1792, 0.1939, 0.177, 0.1834, 0.1114, 0.1632, 0.06707, 0.1503, 0.08184, 0.1327, 0.1214, 0.1278, 0.5933, 0.2196, 0.5864, 0.1821, 0.5976, 0.1574, 0.6191, 0.2003, 0.1513, 0.1664, 0.1114, 0.1632, 0.1214, 0.1278, 0.1542, 0.1497, 0.6025, 0.272, 0.5933, 0.2196, 0.6191, 0.2003, 0.6416, 0.2606, 0.177, 0.1834, 0.1513, 0.1664, 0.1542, 0.1497, 0.176, 0.1753, 0.6183, 0.3241, 0.6025, 0.272, 0.6416, 0.2606, 0.661, 0.2963, 0.1076, 0.7229, 0.1237, 0.7455, 0.1073, 0.7301, 0.2093, 0.2175, 0.177, 0.1834, 0.176, 0.1753, 0.6363, 0.3821, 0.6183, 0.3241, 0.661, 0.2963, 0.6769, 0.3555, 0.07347, 0.6847, 0.1076, 0.7229, 0.1073, 0.7301, 0.065, 0.7033, 0.644, 0.4261, 0.6363, 0.3821, 0.6769, 0.3555, 0.6813, 0.3935, 0.03894, 0.6904, 0.07347, 0.6847, 0.065, 0.7033, 0.0243, 0.7077, 0.6464, 0.4518, 0.644, 0.4261, 0.6813, 0.3935, 0.6796, 0.421, 0.5776, 0.1249, 0.5524, 0.09726, 0.5718, 0.09302, 0.5793, 0.1209, 0.06707, 0.1503, 0.03844, 0.1652, 0.06224, 0.119, 0.08184, 0.1327, 0.5864, 0.1821, 0.5776, 0.1249, 0.5793, 0.1209, 0.5976, 0.1574, 0.6813, 0.3935, 0.6769, 0.3555, 0.7093, 0.3276, 0.7107, 0.3672, 0.0243, 0.7077, 0.065, 0.7033, 0.06051, 0.7268, 0.02092, 0.721, 0.3399, 0.5801, 0.3351, 0.5411, 0.3567, 0.5468, 0.3567, 0.5822, 0.5793, 0.1209, 0.5718, 0.09302, 0.5806, 0.08785, 0.5966, 0.1096, 0.08184, 0.1327, 0.06224, 0.119, 0.08105, 0.09108, 0.08805, 0.1203, 0.5976, 0.1574, 0.5793, 0.1209, 0.5966, 0.1096, 0.6198, 0.1455, 0.1214, 0.1278, 0.08184, 0.1327, 0.08805, 0.1203, 0.1303, 0.1269, 0.6191, 0.2003, 0.5976, 0.1574, 0.6198, 0.1455, 0.6507, 0.1797, 0.1542, 0.1497, 0.1214, 0.1278, 0.1303, 0.1269, 0.1533, 0.1244, 0.6416, 0.2606, 0.6191, 0.2003, 0.6507, 0.1797, 0.6829, 0.2255, 0.176, 0.1753, 0.1542, 0.1497, 0.1533, 0.1244, 0.1776, 0.1691, 0.661, 0.2963, 0.6416, 0.2606, 0.6829, 0.2255, 0.7003, 0.2686, 0.1073, 0.7301, 0.1237, 0.7455, 0.107, 0.7374, 0.2093, 0.2175, 0.176, 0.1753, 0.1776, 0.1691, 0.6769, 0.3555, 0.661, 0.2963, 0.7003, 0.2686, 0.7093, 0.3276, 0.065, 0.7033, 0.1073, 0.7301, 0.107, 0.7374, 0.06051, 0.7268, 0.1533, 0.1244, 0.1303, 0.1269, 0.1441, 0.1255, 0.1592, 0.1208, 0.6829, 0.2255, 0.6507, 0.1797, 0.6841, 0.1567, 0.7021, 0.195, 0.1776, 0.1691, 0.1533, 0.1244, 0.1592, 0.1208, 0.1815, 0.164, 0.7003, 0.2686, 0.6829, 0.2255, 0.7021, 0.195, 0.7131, 0.2569, 0.107, 0.7374, 0.1237, 0.7455, 0.1062, 0.7498, 0.2093, 0.2175, 0.1776, 0.1691, 0.1815, 0.164, 0.7093, 0.3276, 0.7003, 0.2686, 0.7131, 0.2569, 0.7305, 0.3017, 0.06051, 0.7268, 0.107, 0.7374, 0.1062, 0.7498, 0.05265, 0.7441, 0.7107, 0.3672, 0.7093, 0.3276, 0.7305, 0.3017, 0.73, 0.3507, 0.02092, 0.721, 0.06051, 0.7268, 0.05265, 0.7441, 0.01925, 0.743, 0.08105, 0.09108, 0.07378, 0.06968, 0.09249, 0.0438, 0.1049, 0.04392, 0.00252, 0.7188, 0.02092, 0.721, 0.01925, 0.743, 0.0, 0.7559, 0.08805, 0.1203, 0.08105, 0.09108, 0.1049, 0.04392, 0.1047, 0.09028, 0.6198, 0.1455, 0.5966, 0.1096, 0.6167, 0.09755, 0.6462, 0.1339, 0.1303, 0.1269, 0.08805, 0.1203, 0.1047, 0.09028, 0.1441, 0.1255, 0.6507, 0.1797, 0.6198, 0.1455, 0.6462, 0.1339, 0.6841, 0.1567, 0.01925, 0.743, 0.05265, 0.7441, 0.06384, 0.7801, 0.02545, 0.7879, 0.4418, 0.485, 0.4558, 0.4698, 0.4603, 0.4996, 0.4454, 0.496, 0.0, 0.7559, 0.01925, 0.743, 0.02545, 0.7879, 0.004035, 0.7956, 0.1047, 0.09028, 0.1049, 0.04392, 0.1138, 0.03347, 0.1412, 0.07857, 0.6462, 0.1339, 0.6167, 0.09755, 0.6317, 0.07578, 0.6692, 0.1055, 0.1441, 0.1255, 0.1047, 0.09028, 0.1412, 0.07857, 0.1633, 0.116, 0.6841, 0.1567, 0.6462, 0.1339, 0.6692, 0.1055, 0.7099, 0.1559, 0.1592, 0.1208, 0.1441, 0.1255, 0.1633, 0.116, 0.1689, 0.1156, 0.7021, 0.195, 0.6841, 0.1567, 0.7099, 0.1559, 0.7206, 0.1767, 0.1815, 0.164, 0.1592, 0.1208, 0.1689, 0.1156, 0.1867, 0.1598, 0.535, 0.4705, 0.5795, 0.4936, 0.5788, 0.5208, 0.5477, 0.505, 0.1062, 0.7498, 0.1237, 0.7455, 0.1073, 0.7568, 0.2093, 0.2175, 0.1815, 0.164, 0.1867, 0.1598, 0.4927, 0.4746, 0.535, 0.4705, 0.5477, 0.505, 0.4952, 0.5056, 0.05265, 0.7441, 0.1062, 0.7498, 0.1073, 0.7568, 0.06384, 0.7801, 0.4558, 0.4698, 0.4927, 0.4746, 0.4952, 0.5056, 0.4603, 0.4996, 0.7206, 0.1767, 0.7099, 0.1559, 0.7212, 0.1351, 0.7305, 0.1542, 0.1867, 0.1598, 0.1689, 0.1156, 0.1878, 0.1047, 0.1956, 0.1552, 0.5477, 0.505, 0.5788, 0.5208, 0.5855, 0.5444, 0.5422, 0.5532, 0.1073, 0.7568, 0.1237, 0.7455, 0.1072, 0.7672, 0.2093, 0.2175, 0.1867, 0.1598, 0.1956, 0.1552, 0.4952, 0.5056, 0.5477, 0.505, 0.5422, 0.5532, 0.4924, 0.5467, 0.06384, 0.7801, 0.1073, 0.7568, 0.1072, 0.7672, 0.06699, 0.8093, 0.4603, 0.4996, 0.4952, 0.5056, 0.4924, 0.5467, 0.4605, 0.5392, 0.02545, 0.7879, 0.06384, 0.7801, 0.06699, 0.8093, 0.0303, 0.818, 0.4454, 0.496, 0.4603, 0.4996, 0.4605, 0.5392, 0.4521, 0.5409, 0.004035, 0.7956, 0.02545, 0.7879, 0.0303, 0.818, 0.009427, 0.8402, 0.1412, 0.07857, 0.1138, 0.03347, 0.149, 0.009912, 0.1757, 0.0613, 0.6692, 0.1055, 0.6317, 0.07578, 0.6478, 0.05015, 0.6876, 0.08517, 0.1633, 0.116, 0.1412, 0.07857, 0.1757, 0.0613, 0.1886, 0.102, 0.7099, 0.1559, 0.6692, 0.1055, 0.6876, 0.08517, 0.7212, 0.1351, 0.1689, 0.1156, 0.1633, 0.116, 0.1886, 0.102, 0.1878, 0.1047, 0.4521, 0.5409, 0.4605, 0.5392, 0.4666, 0.5834, 0.4491, 0.5972, 0.009427, 0.8402, 0.0303, 0.818, 0.04127, 0.8492, 0.01757, 0.8814, 0.1757, 0.0613, 0.149, 0.009912, 0.1922, 0.003078, 0.205, 0.05053, 0.6876, 0.08517, 0.6478, 0.05015, 0.6596, 0.02233, 0.6973, 0.04405, 0.1886, 0.102, 0.1757, 0.0613, 0.205, 0.05053, 0.2138, 0.0892, 0.7212, 0.1351, 0.6876, 0.08517, 0.6973, 0.04405, 0.7277, 0.08639, 0.1878, 0.1047, 0.1886, 0.102, 0.2138, 0.0892, 0.2047, 0.09523, 0.5855, 0.5444, 0.6005, 0.5529, 0.6171, 0.6109, 0.5877, 0.5951, 0.1956, 0.1552, 0.1878, 0.1047, 0.2047, 0.09523, 0.2051, 0.1529, 0.5422, 0.5532, 0.5855, 0.5444, 0.5877, 0.5951, 0.5434, 0.5867, 0.1072, 0.7672, 0.1237, 0.7455, 0.1085, 0.7736, 0.2093, 0.2175, 0.1956, 0.1552, 0.2051, 0.1529, 0.4924, 0.5467, 0.5422, 0.5532, 0.5434, 0.5867, 0.4962, 0.576, 0.06699, 0.8093, 0.1072, 0.7672, 0.1085, 0.7736, 0.06896, 0.8171, 0.4605, 0.5392, 0.4924, 0.5467, 0.4962, 0.576, 0.4666, 0.5834, 0.0303, 0.818, 0.06699, 0.8093, 0.06896, 0.8171, 0.04127, 0.8492, 0.2051, 0.1529, 0.2047, 0.09523, 0.2186, 0.08838, 0.2145, 0.1532, 0.5434, 0.5867, 0.5877, 0.5951, 0.5911, 0.6378, 0.5463, 0.6367, 0.1085, 0.7736, 0.1237, 0.7455, 0.114, 0.7819, 0.2093, 0.2175, 0.2051, 0.1529, 0.2145, 0.1532, 0.4962, 0.576, 0.5434, 0.5867, 0.5463, 0.6367, 0.4959, 0.6301, 0.06896, 0.8171, 0.1085, 0.7736, 0.114, 0.7819, 0.0724, 0.8342, 0.4666, 0.5834, 0.4962, 0.576, 0.4959, 0.6301, 0.4673, 0.6318, 0.04127, 0.8492, 0.06896, 0.8171, 0.0724, 0.8342, 0.05132, 0.8764, 0.4491, 0.5972, 0.4666, 0.5834, 0.4673, 0.6318, 0.4437, 0.6402, 0.01757, 0.8814, 0.04127, 0.8492, 0.05132, 0.8764, 0.02533, 0.912, 0.205, 0.05053, 0.1922, 0.003078, 0.2252, 0.0, 0.2233, 0.05364, 0.6973, 0.04405, 0.6596, 0.02233, 0.6667, 0.0, 0.7013, 0.01698, 0.3801, 0.6286, 0.4117, 0.6157, 0.4052, 0.6398, 0.3806, 0.6451, 0.6171, 0.6109, 0.6528, 0.6318, 0.6619, 0.664, 0.6294, 0.6416, 0.2047, 0.09523, 0.2138, 0.0892, 0.2268, 0.081, 0.2186, 0.08838, 0.5877, 0.5951, 0.6171, 0.6109, 0.6294, 0.6416, 0.5911, 0.6378, 0.02533, 0.912, 0.05132, 0.8764, 0.05899, 0.8925, 0.03829, 0.9309, 0.4052, 0.6398, 0.4437, 0.6402, 0.4411, 0.6776, 0.3972, 0.6756, 0.002576, 0.9392, 0.02533, 0.912, 0.03829, 0.9309, 0.01816, 0.9641, 0.3806, 0.6451, 0.4052, 0.6398, 0.3972, 0.6756, 0.3816, 0.6567, 0.6294, 0.6416, 0.6619, 0.664, 0.6699, 0.6965, 0.6305, 0.6965, 0.2186, 0.08838, 0.2268, 0.081, 0.2356, 0.0794, 0.2281, 0.09863, 0.5911, 0.6378, 0.6294, 0.6416, 0.6305, 0.6965, 0.5866, 0.6929, 0.2145, 0.1532, 0.2186, 0.08838, 0.2281, 0.09863, 0.2169, 0.1552, 0.5463, 0.6367, 0.5911, 0.6378, 0.5866, 0.6929, 0.5401, 0.6928, 0.114, 0.7819, 0.1237, 0.7455, 0.116, 0.7862, 0.2093, 0.2175, 0.2145, 0.1532, 0.2169, 0.1552, 0.4959, 0.6301, 0.5463, 0.6367, 0.5401, 0.6928, 0.4995, 0.6949, 0.0724, 0.8342, 0.114, 0.7819, 0.116, 0.7862, 0.08893, 0.8543, 0.4673, 0.6318, 0.4959, 0.6301, 0.4995, 0.6949, 0.4624, 0.6917, 0.05132, 0.8764, 0.0724, 0.8342, 0.08893, 0.8543, 0.05899, 0.8925, 0.4437, 0.6402, 0.4673, 0.6318, 0.4624, 0.6917, 0.4411, 0.6776, 0.5401, 0.6928, 0.5866, 0.6929, 0.5876, 0.7511, 0.5377, 0.7514, 0.116, 0.7862, 0.1237, 0.7455, 0.1182, 0.7927, 0.0, 0.0, 0.0, 0.0, 0.0, 0.0, 0.4995, 0.6949, 0.5401, 0.6928, 0.5377, 0.7514, 0.4946, 0.7531, 0.08893, 0.8543, 0.116, 0.7862, 0.1182, 0.7927, 0.1009, 0.8492, 0.4624, 0.6917, 0.4995, 0.6949, 0.4946, 0.7531, 0.4599, 0.7445, 0.05899, 0.8925, 0.08893, 0.8543, 0.1009, 0.8492, 0.07987, 0.8982, 0.4411, 0.6776, 0.4624, 0.6917, 0.4599, 0.7445, 0.4282, 0.7287, 0.03829, 0.9309, 0.05899, 0.8925, 0.07987, 0.8982, 0.06161, 0.9409, 0.3972, 0.6756, 0.4411, 0.6776, 0.4282, 0.7287, 0.3946, 0.7075, 0.01816, 0.9641, 0.03829, 0.9309, 0.06161, 0.9409, 0.04648, 0.9838, 0.2356, 0.0794, 0.2503, 0.05917, 0.2741, 0.0643, 0.2722, 0.07454, 0.6305, 0.6965, 0.6699, 0.6965, 0.6692, 0.7372, 0.6299, 0.7455, 0.2281, 0.09863, 0.2356, 0.0794, 0.2722, 0.07454, 0.2323, 0.1051, 0.5866, 0.6929, 0.6305, 0.6965, 0.6299, 0.7455, 0.5876, 0.7511, 0.2169, 0.1552, 0.2281, 0.09863, 0.2323, 0.1051, 0.2169, 0.1552, 0.3946, 0.7075, 0.4282, 0.7287, 0.4192, 0.7794, 0.3941, 0.7463, 0.04648, 0.9838, 0.06161, 0.9409, 0.09385, 0.9505, 0.08224, 1.0, 0.2722, 0.07454, 0.2741, 0.0643, 0.3025, 0.07419, 0.2827, 0.07764, 0.6299, 0.7455, 0.6692, 0.7372, 0.6665, 0.7824, 0.6288, 0.7892, 0.2323, 0.1051, 0.2722, 0.07454, 0.2827, 0.07764, 0.2561, 0.1289, 0.5876, 0.7511, 0.6299, 0.7455, 0.6288, 0.7892, 0.5858, 0.8093, 0.2169, 0.1552, 0.2323, 0.1051, 0.2561, 0.1289, 0.2255, 0.1723, 0.5377, 0.7514, 0.5876, 0.7511, 0.5858, 0.8093, 0.5383, 0.8162, 0.1182, 0.7927, 0.1237, 0.7455, 0.1228, 0.7962, 0.2093, 0.2175, 0.2169, 0.1552, 0.2255, 0.1723, 0.4946, 0.7531, 0.5377, 0.7514, 0.5383, 0.8162, 0.4926, 0.8077, 0.1009, 0.8492, 0.1182, 0.7927, 0.1228, 0.7962, 0.1136, 0.849, 0.4599, 0.7445, 0.4946, 0.7531, 0.4926, 0.8077, 0.4545, 0.7949, 0.07987, 0.8982, 0.1009, 0.8492, 0.1136, 0.849, 0.1038, 0.9083, 0.4282, 0.7287, 0.4599, 0.7445, 0.4545, 0.7949, 0.4192, 0.7794, 0.06161, 0.9409, 0.07987, 0.8982, 0.1038, 0.9083, 0.09385, 0.9505, 0.2093, 0.2175, 0.2255, 0.1723, 0.2277, 0.1895, 0.4926, 0.8077, 0.5383, 0.8162, 0.5377, 0.8723, 0.4916, 0.8626, 0.1136, 0.849, 0.1228, 0.7962, 0.1239, 0.7959, 0.1331, 0.8507, 0.4545, 0.7949, 0.4926, 0.8077, 0.4916, 0.8626, 0.445, 0.8425, 0.1038, 0.9083, 0.1136, 0.849, 0.1331, 0.8507, 0.13, 0.9146, 0.4192, 0.7794, 0.4545, 0.7949, 0.445, 0.8425, 0.4123, 0.8225, 0.09385, 0.9505, 0.1038, 0.9083, 0.13, 0.9146, 0.1286, 0.9605, 0.3941, 0.7463, 0.4192, 0.7794, 0.4123, 0.8225, 0.3997, 0.778, 0.08224, 1.0, 0.09385, 0.9505, 0.1286, 0.9605, 0.1214, 0.9965, 0.2827, 0.07764, 0.3025, 0.07419, 0.3255, 0.07904, 0.2931, 0.1127, 0.6288, 0.7892, 0.6665, 0.7824, 0.669, 0.8171, 0.6253, 0.8391, 0.2561, 0.1289, 0.2827, 0.07764, 0.2931, 0.1127, 0.2643, 0.1423, 0.5858, 0.8093, 0.6288, 0.7892, 0.6253, 0.8391, 0.5821, 0.8617, 0.2255, 0.1723, 0.2561, 0.1289, 0.2643, 0.1423, 0.2277, 0.1895, 0.5383, 0.8162, 0.5858, 0.8093, 0.5821, 0.8617, 0.5377, 0.8723, 0.1228, 0.7962, 0.1237, 0.7455, 0.1239, 0.7959, 0.2931, 0.1127, 0.3255, 0.07904, 0.3431, 0.1325, 0.3138, 0.1469, 0.6253, 0.8391, 0.669, 0.8171, 0.6688, 0.8579, 0.6242, 0.8842, 0.2643, 0.1423, 0.2931, 0.1127, 0.3138, 0.1469, 0.2742, 0.1674, 0.5821, 0.8617, 0.6253, 0.8391, 0.6242, 0.8842, 0.5822, 0.9117, 0.2277, 0.1895, 0.2643, 0.1423, 0.2742, 0.1674, 0.2324, 0.1959, 0.5377, 0.8723, 0.5821, 0.8617, 0.5822, 0.9117, 0.5356, 0.9149, 0.1239, 0.7959, 0.1237, 0.7455, 0.125, 0.7956, 0.2093, 0.2175, 0.2277, 0.1895, 0.2324, 0.1959, 0.8263, 0.001522, 0.8725, 0.0, 0.8792, 0.04535, 0.8308, 0.04484, 0.1331, 0.8507, 0.1239, 0.7959, 0.125, 0.7956, 0.144, 0.8564, 0.777, 0.01453, 0.8263, 0.001522, 0.8308, 0.04484, 0.7842, 0.05054, 0.13, 0.9146, 0.1331, 0.8507, 0.144, 0.8564, 0.1528, 0.9107, 0.7406, 0.03617, 0.777, 0.01453, 0.7842, 0.05054, 0.7467, 0.06556, 0.1286, 0.9605, 0.13, 0.9146, 0.1528, 0.9107, 0.1599, 0.9659, 0.3255, 0.07904, 0.3585, 0.07419, 0.3801, 0.1076, 0.3431, 0.1325, 0.1214, 0.9965, 0.1286, 0.9605, 0.1599, 0.9659, 0.1638, 0.9975, 0.144, 0.8564, 0.125, 0.7956, 0.125, 0.7956, 0.1474, 0.8629, 0.7842, 0.05054, 0.8308, 0.04484, 0.8321, 0.1077, 0.7892, 0.1131, 0.1528, 0.9107, 0.144, 0.8564, 0.1474, 0.8629, 0.1738, 0.9068, 0.7467, 0.06556, 0.7842, 0.05054, 0.7892, 0.1131, 0.7423, 0.1163, 0.1599, 0.9659, 0.1528, 0.9107, 0.1738, 0.9068, 0.1875, 0.957, 0.3431, 0.1325, 0.3801, 0.1076, 0.3764, 0.1576, 0.3585, 0.1702, 0.1638, 0.9975, 0.1599, 0.9659, 0.1875, 0.957, 0.2031, 1.0, 0.3138, 0.1469, 0.3431, 0.1325, 0.3585, 0.1702, 0.333, 0.1847, 0.6242, 0.8842, 0.6688, 0.8579, 0.6699, 0.897, 0.6277, 0.9251, 0.2742, 0.1674, 0.3138, 0.1469, 0.333, 0.1847, 0.2836, 0.201, 0.9225, 0.05734, 0.9552, 0.0858, 0.967, 0.1255, 0.9245, 0.1143, 0.2324, 0.1959, 0.2742, 0.1674, 0.2836, 0.201, 0.2383, 0.2021, 0.8792, 0.04535, 0.9225, 0.05734, 0.9245, 0.1143, 0.8805, 0.1064, 0.0, 0.0, 0.0, 0.0, 0.0, 0.0, 0.2093, 0.2175, 0.2324, 0.1959, 0.2383, 0.2021, 0.8308, 0.04484, 0.8792, 0.04535, 0.8805, 0.1064, 0.8321, 0.1077, 0.967, 0.1255, 1.0, 0.1452, 0.9923, 0.1863, 0.9602, 0.1794, 0.2836, 0.201, 0.333, 0.1847, 0.3231, 0.2122, 0.2888, 0.2053, 0.9245, 0.1143, 0.967, 0.1255, 0.9602, 0.1794, 0.9213, 0.1796, 0.2383, 0.2021, 0.2836, 0.201, 0.2888, 0.2053, 0.2415, 0.2082, 0.8805, 0.1064, 0.9245, 0.1143, 0.9213, 0.1796, 0.8765, 0.1723, 0.125, 0.7956, 0.1237, 0.7455, 0.1306, 0.7956, 0.2093, 0.2175, 0.2383, 0.2021, 0.2415, 0.2082, 0.8321, 0.1077, 0.8805, 0.1064, 0.8765, 0.1723, 0.8386, 0.1708, 0.1474, 0.8629, 0.125, 0.7956, 0.1306, 0.7956, 0.167, 0.8486, 0.7892, 0.1131, 0.8321, 0.1077, 0.8386, 0.1708, 0.7866, 0.1709, 0.1738, 0.9068, 0.1474, 0.8629, 0.167, 0.8486, 0.1916, 0.8954, 0.7423, 0.1163, 0.7892, 0.1131, 0.7866, 0.1709, 0.7474, 0.1679, 0.1875, 0.957, 0.1738, 0.9068, 0.1916, 0.8954, 0.213, 0.9313, 0.3585, 0.1702, 0.3764, 0.1576, 0.3784, 0.2102, 0.3586, 0.1981, 0.2031, 1.0, 0.1875, 0.957, 0.213, 0.9313, 0.2249, 0.971, 0.333, 0.1847, 0.3585, 0.1702, 0.3586, 0.1981, 0.3231, 0.2122, 0.7866, 0.1709, 0.8386, 0.1708, 0.8303, 0.2315, 0.7835, 0.2324, 0.1916, 0.8954, 0.167, 0.8486, 0.1766, 0.8323, 0.2129, 0.8742, 0.7474, 0.1679, 0.7866, 0.1709, 0.7835, 0.2324, 0.7527, 0.2278, 0.213, 0.9313, 0.1916, 0.8954, 0.2129, 0.8742, 0.2307, 0.8941, 0.3586, 0.1981, 0.3784, 0.2102, 0.3801, 0.2711, 0.36, 0.258, 0.2782, 0.59, 0.2824, 0.5411, 0.3009, 0.5426, 0.3085, 0.59, 0.3231, 0.2122, 0.3586, 0.1981, 0.36, 0.258, 0.315, 0.2385, 0.9602, 0.1794, 0.9923, 0.1863, 0.9768, 0.2396, 0.9436, 0.2341, 0.2888, 0.2053, 0.3231, 0.2122, 0.315, 0.2385, 0.2912, 0.2221, 0.9213, 0.1796, 0.9602, 0.1794, 0.9436, 0.2341, 0.9138, 0.2319, 0.2415, 0.2082, 0.2888, 0.2053, 0.2912, 0.2221, 0.2426, 0.2147, 0.8765, 0.1723, 0.9213, 0.1796, 0.9138, 0.2319, 0.8736, 0.2331, 0.1306, 0.7956, 0.1237, 0.7455, 0.1318, 0.7715, 0.2093, 0.2175, 0.2415, 0.2082, 0.2426, 0.2147, 0.8386, 0.1708, 0.8765, 0.1723, 0.8736, 0.2331, 0.8303, 0.2315, 0.167, 0.8486, 0.1306, 0.7956, 0.1318, 0.7715, 0.1766, 0.8323, 0.2912, 0.2221, 0.315, 0.2385, 0.3056, 0.2746, 0.2963, 0.2624, 0.9138, 0.2319, 0.9436, 0.2341, 0.931, 0.2954, 0.9055, 0.2878, 0.2426, 0.2147, 0.2912, 0.2221, 0.2963, 0.2624, 0.2409, 0.2241, 0.8736, 0.2331, 0.9138, 0.2319, 0.9055, 0.2878, 0.8596, 0.2829, 0.1318, 0.7715, 0.1237, 0.7455, 0.1542, 0.7777, 0.2093, 0.2175, 0.2426, 0.2147, 0.2409, 0.2241, 0.8303, 0.2315, 0.8736, 0.2331, 0.8596, 0.2829, 0.822, 0.2877, 0.1766, 0.8323, 0.1318, 0.7715, 0.1542, 0.7777, 0.1888, 0.8123, 0.7835, 0.2324, 0.8303, 0.2315, 0.822, 0.2877, 0.7782, 0.2898, 0.2129, 0.8742, 0.1766, 0.8323, 0.1888, 0.8123, 0.2232, 0.8393, 0.7527, 0.2278, 0.7835, 0.2324, 0.7782, 0.2898, 0.7395, 0.278, 0.2307, 0.8941, 0.2129, 0.8742, 0.2232, 0.8393, 0.2479, 0.8529, 0.7337, 0.2195, 0.7527, 0.2278, 0.7395, 0.278, 0.7305, 0.2615, 0.9768, 0.2396, 1.0, 0.247, 0.9913, 0.2927, 0.965, 0.295, 0.315, 0.2385, 0.36, 0.258, 0.3608, 0.3001, 0.3056, 0.2746, 0.9436, 0.2341, 0.9768, 0.2396, 0.965, 0.295, 0.931, 0.2954, 0.2232, 0.8393, 0.1888, 0.8123, 0.1948, 0.7902, 0.2456, 0.8134, 0.7395, 0.278, 0.7782, 0.2898, 0.767, 0.3346, 0.7493, 0.3015, 0.2479, 0.8529, 0.2232, 0.8393, 0.2456, 0.8134, 0.267, 0.815, 0.3608, 0.3001, 0.368, 0.3185, 0.3692, 0.3431, 0.3545, 0.3123, 0.965, 0.295, 0.9913, 0.2927, 0.9833, 0.3377, 0.961, 0.3572, 0.3056, 0.2746, 0.3608, 0.3001, 0.3545, 0.3123, 0.3059, 0.2959, 0.931, 0.2954, 0.965, 0.295, 0.961, 0.3572, 0.9269, 0.3442, 0.2963, 0.2624, 0.3056, 0.2746, 0.3059, 0.2959, 0.2824, 0.2803, 0.9055, 0.2878, 0.931, 0.2954, 0.9269, 0.3442, 0.892, 0.3392, 0.2409, 0.2241, 0.2963, 0.2624, 0.2824, 0.2803, 0.2372, 0.2351, 0.8596, 0.2829, 0.9055, 0.2878, 0.892, 0.3392, 0.8513, 0.3383, 0.1542, 0.7777, 0.1237, 0.7455, 0.1567, 0.7612, 0.2093, 0.2175, 0.2409, 0.2241, 0.2372, 0.2351, 0.822, 0.2877, 0.8596, 0.2829, 0.8513, 0.3383, 0.8082, 0.3351, 0.1888, 0.8123, 0.1542, 0.7777, 0.1567, 0.7612, 0.1948, 0.7902, 0.7782, 0.2898, 0.822, 0.2877, 0.8082, 0.3351, 0.767, 0.3346, 0.8133, 0.9466, 0.7752, 0.9402, 0.7743, 0.9078, 0.8201, 0.9075, 0.2372, 0.2351, 0.2824, 0.2803, 0.274, 0.2949, 0.2316, 0.2459, 0.8513, 0.3383, 0.892, 0.3392, 0.8823, 0.3805, 0.8386, 0.3796, 0.1567, 0.7612, 0.1237, 0.7455, 0.1578, 0.742, 0.2093, 0.2175, 0.2372, 0.2351, 0.2316, 0.2459, 0.8082, 0.3351, 0.8513, 0.3383, 0.8386, 0.3796, 0.7947, 0.3881, 0.1948, 0.7902, 0.1567, 0.7612, 0.1578, 0.742, 0.1988, 0.7642, 0.767, 0.3346, 0.8082, 0.3351, 0.7947, 0.3881, 0.7678, 0.3728, 0.2456, 0.8134, 0.1948, 0.7902, 0.1988, 0.7642, 0.2531, 0.7803, 0.3692, 0.3431, 0.372, 0.3783, 0.3603, 0.415, 0.3534, 0.3891, 0.267, 0.815, 0.2456, 0.8134, 0.2531, 0.7803, 0.2782, 0.7827, 0.3545, 0.3123, 0.3692, 0.3431, 0.3534, 0.3891, 0.3424, 0.3253, 0.7329, 0.9147, 0.7012, 0.9086, 0.7116, 0.89, 0.7373, 0.8988, 0.3059, 0.2959, 0.3545, 0.3123, 0.3424, 0.3253, 0.2993, 0.3087, 0.9269, 0.3442, 0.961, 0.3572, 0.9591, 0.3877, 0.9252, 0.379, 0.2824, 0.2803, 0.3059, 0.2959, 0.2993, 0.3087, 0.274, 0.2949, 0.3534, 0.3891, 0.3603, 0.415, 0.3393, 0.4406, 0.3315, 0.4216, 0.2782, 0.7827, 0.2531, 0.7803, 0.2577, 0.7423, 0.2765, 0.7512, 0.3424, 0.3253, 0.3534, 0.3891, 0.3315, 0.4216, 0.2993, 0.3738, 0.7373, 0.8988, 0.7116, 0.89, 0.7117, 0.8635, 0.7416, 0.8784, 0.2993, 0.3087, 0.3424, 0.3253, 0.2993, 0.3738, 0.2869, 0.3121, 0.7743, 0.9078, 0.7373, 0.8988, 0.7416, 0.8784, 0.7819, 0.8607, 0.274, 0.2949, 0.2993, 0.3087, 0.2869, 0.3121, 0.2674, 0.2966, 0.8201, 0.9075, 0.7743, 0.9078, 0.7819, 0.8607, 0.8272, 0.8633, 0.2316, 0.2459, 0.274, 0.2949, 0.2674, 0.2966, 0.2245, 0.2555, 0.867, 0.9095, 0.8201, 0.9075, 0.8272, 0.8633, 0.874, 0.8619, 0.1578, 0.742, 0.1237, 0.7455, 0.1568, 0.7365, 0.2093, 0.2175, 0.2316, 0.2459, 0.2245, 0.2555, 0.9111, 0.8968, 0.867, 0.9095, 0.874, 0.8619, 0.915, 0.8674, 0.1988, 0.7642, 0.1578, 0.742, 0.1568, 0.7365, 0.2016, 0.7384, 0.7678, 0.3728, 0.7947, 0.3881, 0.7893, 0.422, 0.7669, 0.4017, 0.2531, 0.7803, 0.1988, 0.7642, 0.2016, 0.7384, 0.2577, 0.7423, 0.2245, 0.2555, 0.2674, 0.2966, 0.2603, 0.3018, 0.2157, 0.2648, 0.874, 0.8619, 0.8272, 0.8633, 0.832, 0.8135, 0.8817, 0.8078, 0.1568, 0.7365, 0.1237, 0.7455, 0.1548, 0.7229, 0.2093, 0.2175, 0.2245, 0.2555, 0.2157, 0.2648, 0.915, 0.8674, 0.874, 0.8619, 0.8817, 0.8078, 0.9128, 0.8207, 0.2016, 0.7384, 0.1568, 0.7365, 0.1548, 0.7229, 0.2031, 0.7109, 0.9351, 0.8729, 0.915, 0.8674, 0.9128, 0.8207, 0.9337, 0.8185, 0.2577, 0.7423, 0.2016, 0.7384, 0.2031, 0.7109, 0.2506, 0.719, 0.3315, 0.4216, 0.3393, 0.4406, 0.2991, 0.4669, 0.2954, 0.4474, 0.2765, 0.7512, 0.2577, 0.7423, 0.2506, 0.719, 0.2712, 0.7272, 0.2993, 0.3738, 0.3315, 0.4216, 0.2954, 0.4474, 0.2833, 0.3927, 0.7416, 0.8784, 0.7117, 0.8635, 0.7137, 0.8395, 0.7505, 0.8492, 0.2869, 0.3121, 0.2993, 0.3738, 0.2833, 0.3927, 0.2712, 0.3245, 0.7819, 0.8607, 0.7416, 0.8784, 0.7505, 0.8492, 0.7884, 0.8268, 0.2674, 0.2966, 0.2869, 0.3121, 0.2712, 0.3245, 0.2603, 0.3018, 0.8272, 0.8633, 0.7819, 0.8607, 0.7884, 0.8268, 0.832, 0.8135])
me_sphere.use_remesh_preserve_volume = False
me_sphere.use_remesh_preserve_attributes = False
me_sphere.use_mirror_vertex_groups = False
me_sphere.update()

# ---- objects
ob_sphere = bpy.data.objects.new('Sphere', me_sphere)
ob_lamp = bpy.data.objects.new('Lamp', light_lamp)
ob_camera = bpy.data.objects.new('Camera', cam_camera)

# ---- transforms, parenting, visibility, modifiers, constraints
ob_sphere.location = (0.0, 0.0, 0.0)
ob_sphere.lineart.crease_threshold = 0.0
ob_lamp.location = (4.076, 1.005, 5.904)
ob_lamp.rotation_euler = (0.6503, 0.05522, 1.866)
ob_lamp.lock_rotations_4d = False
ob_lamp.empty_display_type = 'ARROWS'
ob_lamp.color = (0.0, 0.0, 0.0, 0.0)
ob_lamp.lineart.crease_threshold = 0.0
ob_camera.location = (7.481, -6.508, 5.344)
ob_camera.rotation_euler = (1.109, 0.01082, 0.8149)
ob_camera.lock_rotations_4d = False
ob_camera.empty_display_type = 'ARROWS'
ob_camera.color = (0.0, 0.0, 0.0, 0.0)
ob_camera.display_type = 'WIRE'
ob_camera.lineart.crease_threshold = 0.0

# ---- collection membership
col_collection_1.objects.link(ob_sphere)
col_collection_1.objects.link(ob_lamp)
col_collection_1.objects.link(ob_camera)

# ---- scene / render settings (as saved in the file)
scene.camera = ob_camera
scene.frame_start = 1; scene.frame_end = 250; scene.frame_set(1)
scene.render.engine = 'BLENDER_EEVEE_NEXT'
scene.render.resolution_percentage = 50
scene.render.dither_intensity = 0.0
scene.render.use_bake_selected_to_active = True
scene.cycles.use_denoising = False
scene.cycles.samples = 128
scene.cycles.sampling_pattern = 'TABULATED_SOBOL'
scene.cycles.light_sampling_threshold = 0.0
scene.cycles.use_adaptive_sampling = False
scene.cycles.use_light_tree = False
scene.cycles.blur_glossy = 0.0
scene.cycles.sample_clamp_indirect = 0.0
scene.view_settings.view_transform = 'Standard'
bpy.context.view_layer.update()
